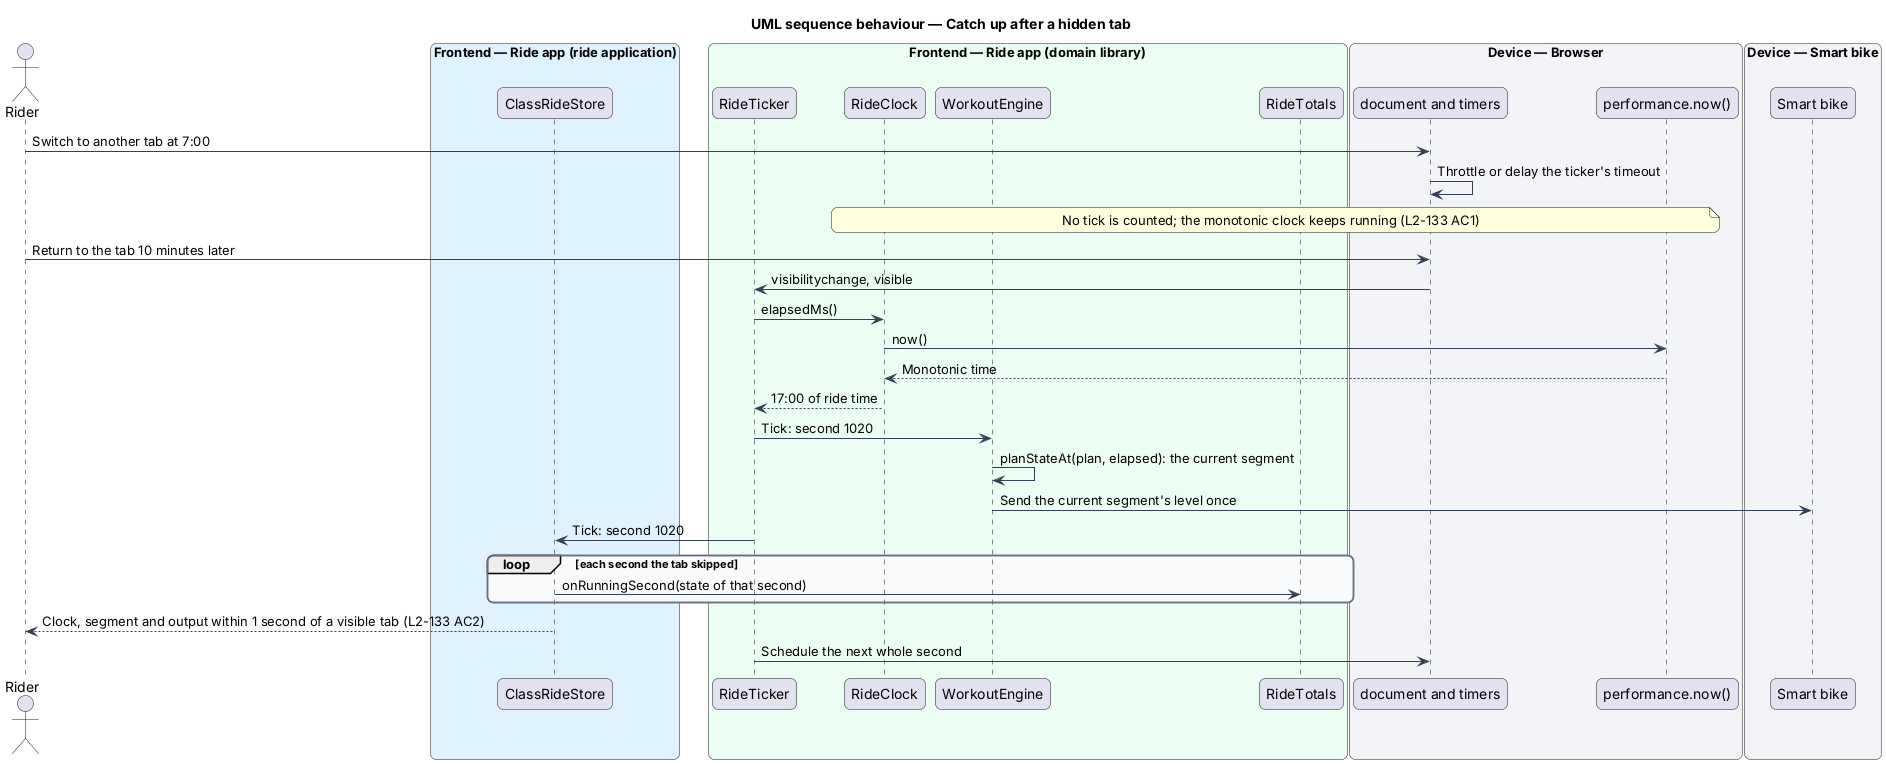

The diagram above was rendered by PlantUML. Its source (embedded in the PNG):
@startuml
title UML sequence behaviour — Catch up after a hidden tab
skinparam backgroundColor #FFFFFF
skinparam shadowing false
skinparam roundcorner 12
skinparam defaultFontName Arial
skinparam ArrowColor #344054
skinparam rectangle {
  BorderColor #344054
  FontColor #101828
}
skinparam package {
  BorderColor #667085
  FontColor #101828
  BackgroundColor #F9FAFB
}
actor "Rider" as rider
box "Frontend — Ride app (ride application)" #E0F2FE
  participant "ClassRideStore" as store
end box
box "Frontend — Ride app (domain library)" #ECFDF3
  participant "RideTicker" as ticker
  participant "RideClock" as clock
  participant "WorkoutEngine" as engine
  participant "RideTotals" as totals
end box
box "Device — Browser" #F2F4F7
  participant "document and timers" as doc
  participant "performance.now()" as perf
end box
box "Device — Smart bike" #F2F4F7
  participant "Smart bike" as bike
end box
rider -> doc : Switch to another tab at 7:00
doc -> doc : Throttle or delay the ticker's timeout
note over clock, perf : No tick is counted; the monotonic clock keeps running (L2-133 AC1)
rider -> doc : Return to the tab 10 minutes later
doc -> ticker : visibilitychange, visible
ticker -> clock : elapsedMs()
clock -> perf : now()
perf --> clock : Monotonic time
clock --> ticker : 17:00 of ride time
ticker -> engine : Tick: second 1020
engine -> engine : planStateAt(plan, elapsed): the current segment
engine -> bike : Send the current segment's level once
ticker -> store : Tick: second 1020
loop each second the tab skipped
  store -> totals : onRunningSecond(state of that second)
end
store --> rider : Clock, segment and output within 1 second of a visible tab (L2-133 AC2)
ticker -> doc : Schedule the next whole second
@enduml